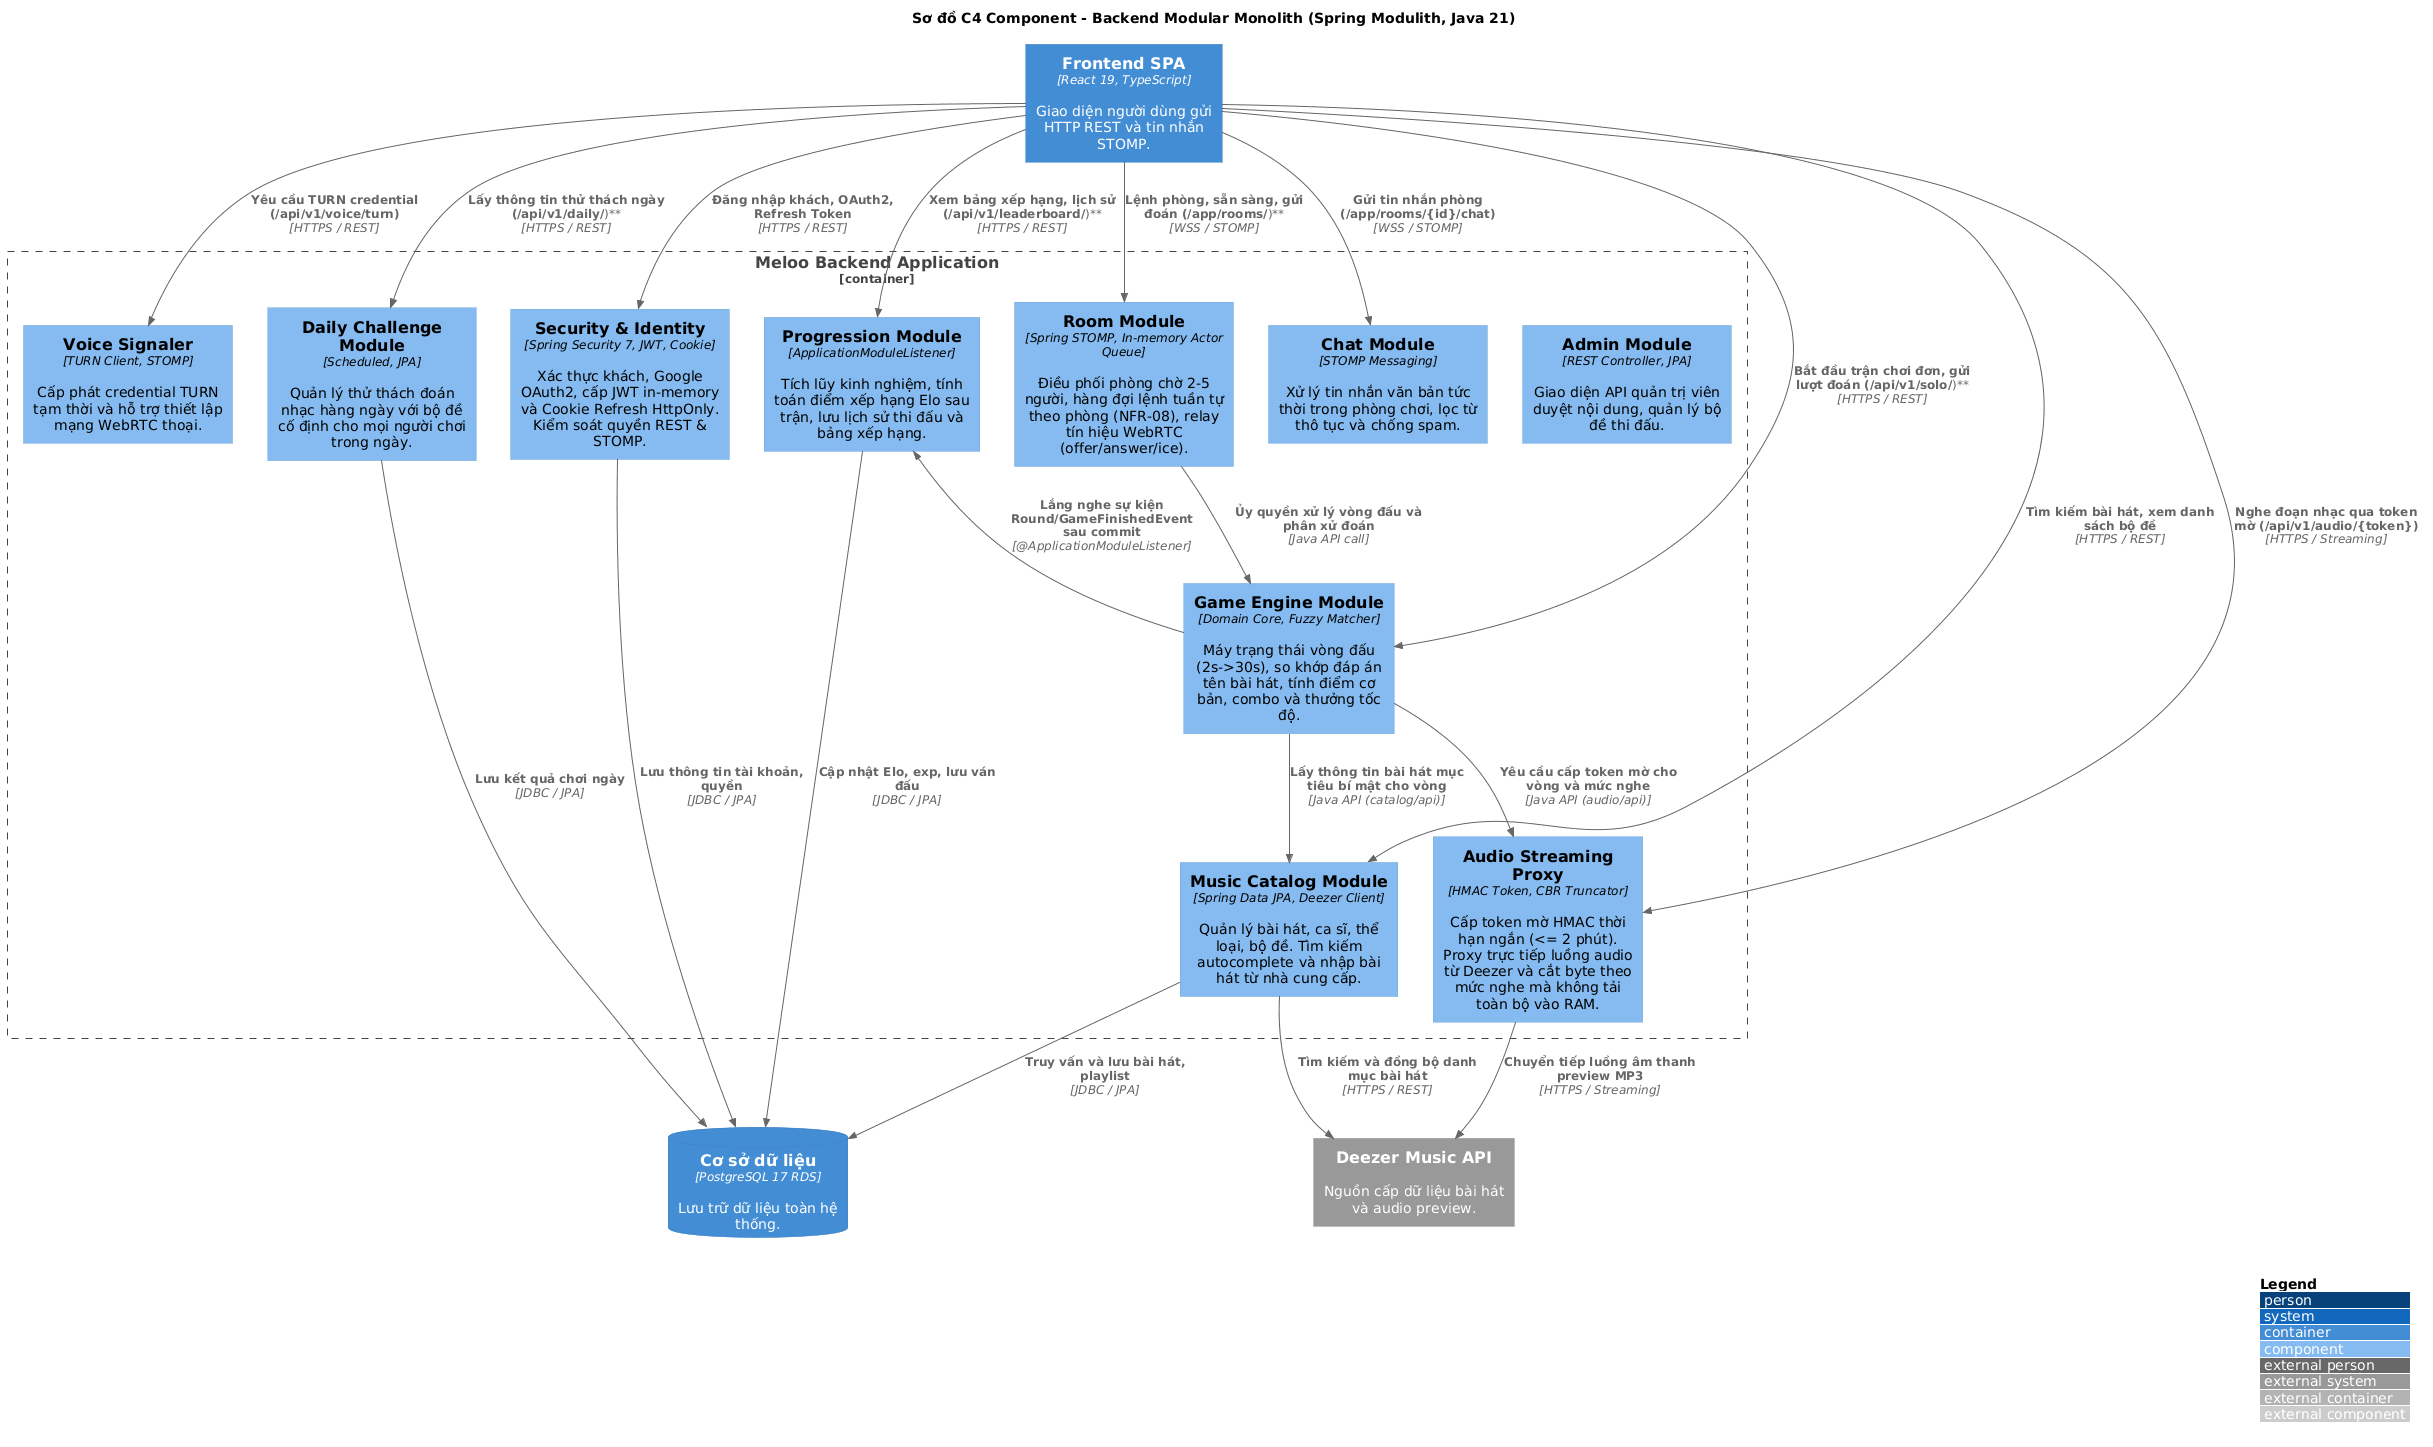

The diagram above was rendered by PlantUML. Its source (embedded in the PNG):
@startuml c4-component-backend
!include <C4/C4_Component>

LAYOUT_WITH_LEGEND()

title Sơ đồ C4 Component - Backend Modular Monolith (Spring Modulith, Java 21)

Container(fe, "Frontend SPA", "React 19, TypeScript", "Giao diện người dùng gửi HTTP REST và tin nhắn STOMP.")
ContainerDb(db, "Cơ sở dữ liệu", "PostgreSQL 17 RDS", "Lưu trữ dữ liệu toàn hệ thống.")
System_Ext(deezer, "Deezer Music API", "Nguồn cấp dữ liệu bài hát và audio preview.")

Container_Boundary(backend, "Meloo Backend Application") {
    Component(security, "Security & Identity", "Spring Security 7, JWT, Cookie", "Xác thực khách, Google OAuth2, cấp JWT in-memory và Cookie Refresh HttpOnly. Kiểm soát quyền REST & STOMP.")
    
    Component(room, "Room Module", "Spring STOMP, In-memory Actor Queue", "Điều phối phòng chờ 2-5 người, hàng đợi lệnh tuần tự theo phòng (NFR-08), relay tín hiệu WebRTC (offer/answer/ice).")
    
    Component(game, "Game Engine Module", "Domain Core, Fuzzy Matcher", "Máy trạng thái vòng đấu (2s->30s), so khớp đáp án tên bài hát, tính điểm cơ bản, combo và thưởng tốc độ.")
    
    Component(audio, "Audio Streaming Proxy", "HMAC Token, CBR Truncator", "Cấp token mờ HMAC thời hạn ngắn (<= 2 phút). Proxy trực tiếp luồng audio từ Deezer và cắt byte theo mức nghe mà không tải toàn bộ vào RAM.")
    
    Component(catalog, "Music Catalog Module", "Spring Data JPA, Deezer Client", "Quản lý bài hát, ca sĩ, thể loại, bộ đề. Tìm kiếm autocomplete và nhập bài hát từ nhà cung cấp.")
    
    Component(progression, "Progression Module", "ApplicationModuleListener", "Tích lũy kinh nghiệm, tính toán điểm xếp hạng Elo sau trận, lưu lịch sử thi đấu và bảng xếp hạng.")
    
    Component(daily, "Daily Challenge Module", "Scheduled, JPA", "Quản lý thử thách đoán nhạc hàng ngày với bộ đề cố định cho mọi người chơi trong ngày.")
    
    Component(chat, "Chat Module", "STOMP Messaging", "Xử lý tin nhắn văn bản tức thời trong phòng chơi, lọc từ thô tục và chống spam.")
    
    Component(voice, "Voice Signaler", "TURN Client, STOMP", "Cấp phát credential TURN tạm thời và hỗ trợ thiết lập mạng WebRTC thoại.")
    
    Component(admin, "Admin Module", "REST Controller, JPA", "Giao diện API quản trị viên duyệt nội dung, quản lý bộ đề thi đấu.")
}

Rel(fe, security, "Đăng nhập khách, OAuth2, Refresh Token", "HTTPS / REST")
Rel(fe, audio, "Nghe đoạn nhạc qua token mờ (/api/v1/audio/{token})", "HTTPS / Streaming")
Rel(fe, catalog, "Tìm kiếm bài hát, xem danh sách bộ đề", "HTTPS / REST")
Rel(fe, game, "Bắt đầu trận chơi đơn, gửi lượt đoán (/api/v1/solo/**)", "HTTPS / REST")
Rel(fe, room, "Lệnh phòng, sẵn sàng, gửi đoán (/app/rooms/**)", "WSS / STOMP")
Rel(fe, chat, "Gửi tin nhắn phòng (/app/rooms/{id}/chat)", "WSS / STOMP")
Rel(fe, voice, "Yêu cầu TURN credential (/api/v1/voice/turn)", "HTTPS / REST")
Rel(fe, progression, "Xem bảng xếp hạng, lịch sử (/api/v1/leaderboard/**)", "HTTPS / REST")
Rel(fe, daily, "Lấy thông tin thử thách ngày (/api/v1/daily/**)", "HTTPS / REST")

Rel(room, game, "Ủy quyền xử lý vòng đấu và phân xử đoán", "Java API call")
Rel(game, audio, "Yêu cầu cấp token mờ cho vòng và mức nghe", "Java API (audio/api)")
Rel(game, catalog, "Lấy thông tin bài hát mục tiêu bí mật cho vòng", "Java API (catalog/api)")
Rel_Back(progression, game, "Lắng nghe sự kiện Round/GameFinishedEvent sau commit", "@ApplicationModuleListener")

Rel(audio, deezer, "Chuyển tiếp luồng âm thanh preview MP3", "HTTPS / Streaming")
Rel(catalog, deezer, "Tìm kiếm và đồng bộ danh mục bài hát", "HTTPS / REST")

Rel(security, db, "Lưu thông tin tài khoản, quyền", "JDBC / JPA")
Rel(catalog, db, "Truy vấn và lưu bài hát, playlist", "JDBC / JPA")
Rel(progression, db, "Cập nhật Elo, exp, lưu ván đấu", "JDBC / JPA")
Rel(daily, db, "Lưu kết quả chơi ngày", "JDBC / JPA")

@enduml